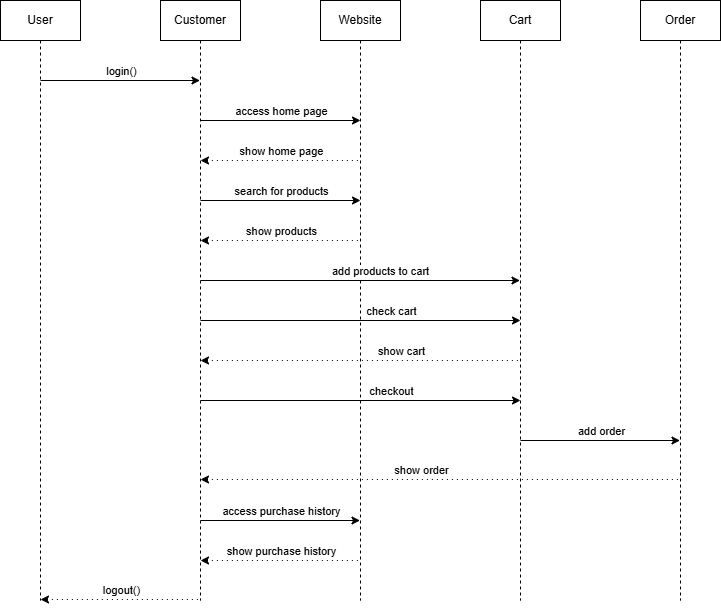

The diagram above was exported from draw.io. Its source (the exported page's mxGraphModel, read from the mxfile embedded in the PNG):
<mxGraphModel dx="1434" dy="756" grid="1" gridSize="10" guides="1" tooltips="1" connect="1" arrows="1" fold="1" page="1" pageScale="1" pageWidth="850" pageHeight="1100" math="0" shadow="0">
  <root>
    <mxCell id="0" />
    <mxCell id="1" parent="0" />
    <mxCell id="aM9ryv3xv72pqoxQDRHE-1" value="User" style="shape=umlLifeline;perimeter=lifelinePerimeter;whiteSpace=wrap;html=1;container=0;dropTarget=0;collapsible=0;recursiveResize=0;outlineConnect=0;portConstraint=eastwest;newEdgeStyle={&quot;edgeStyle&quot;:&quot;elbowEdgeStyle&quot;,&quot;elbow&quot;:&quot;vertical&quot;,&quot;curved&quot;:0,&quot;rounded&quot;:0};" parent="1" vertex="1">
      <mxGeometry x="40" y="40" width="80" height="600" as="geometry" />
    </mxCell>
    <mxCell id="aM9ryv3xv72pqoxQDRHE-5" value="Customer" style="shape=umlLifeline;perimeter=lifelinePerimeter;whiteSpace=wrap;html=1;container=0;dropTarget=0;collapsible=0;recursiveResize=0;outlineConnect=0;portConstraint=eastwest;newEdgeStyle={&quot;edgeStyle&quot;:&quot;elbowEdgeStyle&quot;,&quot;elbow&quot;:&quot;vertical&quot;,&quot;curved&quot;:0,&quot;rounded&quot;:0};" parent="1" vertex="1">
      <mxGeometry x="200" y="40" width="80" height="600" as="geometry" />
    </mxCell>
    <mxCell id="38zfSjQikbxpu1nNzSyk-2" value="Website" style="shape=umlLifeline;perimeter=lifelinePerimeter;whiteSpace=wrap;html=1;container=0;dropTarget=0;collapsible=0;recursiveResize=0;outlineConnect=0;portConstraint=eastwest;newEdgeStyle={&quot;edgeStyle&quot;:&quot;elbowEdgeStyle&quot;,&quot;elbow&quot;:&quot;vertical&quot;,&quot;curved&quot;:0,&quot;rounded&quot;:0};" vertex="1" parent="1">
      <mxGeometry x="360" y="40" width="80" height="600" as="geometry" />
    </mxCell>
    <mxCell id="38zfSjQikbxpu1nNzSyk-3" value="Cart" style="shape=umlLifeline;perimeter=lifelinePerimeter;whiteSpace=wrap;html=1;container=0;dropTarget=0;collapsible=0;recursiveResize=0;outlineConnect=0;portConstraint=eastwest;newEdgeStyle={&quot;edgeStyle&quot;:&quot;elbowEdgeStyle&quot;,&quot;elbow&quot;:&quot;vertical&quot;,&quot;curved&quot;:0,&quot;rounded&quot;:0};" vertex="1" parent="1">
      <mxGeometry x="520" y="40" width="80" height="600" as="geometry" />
    </mxCell>
    <mxCell id="38zfSjQikbxpu1nNzSyk-4" value="" style="endArrow=classic;html=1;rounded=0;" edge="1" parent="1" target="aM9ryv3xv72pqoxQDRHE-5">
      <mxGeometry width="50" height="50" relative="1" as="geometry">
        <mxPoint x="80" y="120" as="sourcePoint" />
        <mxPoint x="130" y="70" as="targetPoint" />
      </mxGeometry>
    </mxCell>
    <mxCell id="38zfSjQikbxpu1nNzSyk-5" value="login()" style="edgeLabel;html=1;align=center;verticalAlign=middle;resizable=0;points=[];" vertex="1" connectable="0" parent="38zfSjQikbxpu1nNzSyk-4">
      <mxGeometry x="0.2414" y="1" relative="1" as="geometry">
        <mxPoint x="-19" y="-9" as="offset" />
      </mxGeometry>
    </mxCell>
    <mxCell id="38zfSjQikbxpu1nNzSyk-6" value="" style="endArrow=classic;html=1;rounded=0;" edge="1" parent="1">
      <mxGeometry width="50" height="50" relative="1" as="geometry">
        <mxPoint x="240" y="160" as="sourcePoint" />
        <mxPoint x="400" y="160" as="targetPoint" />
      </mxGeometry>
    </mxCell>
    <mxCell id="38zfSjQikbxpu1nNzSyk-7" value="access home page" style="edgeLabel;html=1;align=center;verticalAlign=middle;resizable=0;points=[];" vertex="1" connectable="0" parent="38zfSjQikbxpu1nNzSyk-6">
      <mxGeometry x="0.2414" y="1" relative="1" as="geometry">
        <mxPoint x="-19" y="-9" as="offset" />
      </mxGeometry>
    </mxCell>
    <mxCell id="38zfSjQikbxpu1nNzSyk-8" value="" style="endArrow=classic;html=1;rounded=0;" edge="1" parent="1" target="aM9ryv3xv72pqoxQDRHE-5">
      <mxGeometry width="50" height="50" relative="1" as="geometry">
        <mxPoint x="240" y="200" as="sourcePoint" />
        <mxPoint x="400" y="200" as="targetPoint" />
      </mxGeometry>
    </mxCell>
    <mxCell id="38zfSjQikbxpu1nNzSyk-10" value="" style="endArrow=none;html=1;rounded=0;dashed=1;dashPattern=1 4;startArrow=classic;startFill=1;endFill=0;" edge="1" parent="1">
      <mxGeometry width="50" height="50" relative="1" as="geometry">
        <mxPoint x="240" y="200" as="sourcePoint" />
        <mxPoint x="400" y="200" as="targetPoint" />
      </mxGeometry>
    </mxCell>
    <mxCell id="38zfSjQikbxpu1nNzSyk-11" value="show home page" style="edgeLabel;html=1;align=center;verticalAlign=middle;resizable=0;points=[];" vertex="1" connectable="0" parent="38zfSjQikbxpu1nNzSyk-10">
      <mxGeometry x="0.2414" y="1" relative="1" as="geometry">
        <mxPoint x="-19" y="-9" as="offset" />
      </mxGeometry>
    </mxCell>
    <mxCell id="38zfSjQikbxpu1nNzSyk-12" value="" style="endArrow=classic;html=1;rounded=0;" edge="1" parent="1">
      <mxGeometry width="50" height="50" relative="1" as="geometry">
        <mxPoint x="240" y="240" as="sourcePoint" />
        <mxPoint x="400" y="240" as="targetPoint" />
      </mxGeometry>
    </mxCell>
    <mxCell id="38zfSjQikbxpu1nNzSyk-13" value="search for products" style="edgeLabel;html=1;align=center;verticalAlign=middle;resizable=0;points=[];" vertex="1" connectable="0" parent="38zfSjQikbxpu1nNzSyk-12">
      <mxGeometry x="0.2414" y="1" relative="1" as="geometry">
        <mxPoint x="-19" y="-9" as="offset" />
      </mxGeometry>
    </mxCell>
    <mxCell id="38zfSjQikbxpu1nNzSyk-14" value="" style="endArrow=none;html=1;rounded=0;dashed=1;dashPattern=1 4;startArrow=classic;startFill=1;endFill=0;" edge="1" parent="1">
      <mxGeometry width="50" height="50" relative="1" as="geometry">
        <mxPoint x="240" y="280" as="sourcePoint" />
        <mxPoint x="400" y="280" as="targetPoint" />
      </mxGeometry>
    </mxCell>
    <mxCell id="38zfSjQikbxpu1nNzSyk-15" value="show products" style="edgeLabel;html=1;align=center;verticalAlign=middle;resizable=0;points=[];" vertex="1" connectable="0" parent="38zfSjQikbxpu1nNzSyk-14">
      <mxGeometry x="0.2414" y="1" relative="1" as="geometry">
        <mxPoint x="-19" y="-9" as="offset" />
      </mxGeometry>
    </mxCell>
    <mxCell id="38zfSjQikbxpu1nNzSyk-18" value="" style="endArrow=classic;html=1;rounded=0;" edge="1" parent="1" target="38zfSjQikbxpu1nNzSyk-3">
      <mxGeometry width="50" height="50" relative="1" as="geometry">
        <mxPoint x="240" y="320" as="sourcePoint" />
        <mxPoint x="400" y="320" as="targetPoint" />
      </mxGeometry>
    </mxCell>
    <mxCell id="38zfSjQikbxpu1nNzSyk-19" value="add products to cart" style="edgeLabel;html=1;align=center;verticalAlign=middle;resizable=0;points=[];" vertex="1" connectable="0" parent="38zfSjQikbxpu1nNzSyk-18">
      <mxGeometry x="0.2414" y="1" relative="1" as="geometry">
        <mxPoint x="-19" y="-9" as="offset" />
      </mxGeometry>
    </mxCell>
    <mxCell id="38zfSjQikbxpu1nNzSyk-20" value="" style="endArrow=classic;html=1;rounded=0;" edge="1" parent="1">
      <mxGeometry width="50" height="50" relative="1" as="geometry">
        <mxPoint x="240" y="360" as="sourcePoint" />
        <mxPoint x="560" y="360" as="targetPoint" />
      </mxGeometry>
    </mxCell>
    <mxCell id="38zfSjQikbxpu1nNzSyk-21" value="check cart" style="edgeLabel;html=1;align=center;verticalAlign=middle;resizable=0;points=[];" vertex="1" connectable="0" parent="38zfSjQikbxpu1nNzSyk-20">
      <mxGeometry x="0.2414" y="1" relative="1" as="geometry">
        <mxPoint x="-9" y="-9" as="offset" />
      </mxGeometry>
    </mxCell>
    <mxCell id="38zfSjQikbxpu1nNzSyk-22" value="" style="endArrow=none;html=1;rounded=0;dashed=1;dashPattern=1 4;startArrow=classic;startFill=1;endFill=0;" edge="1" parent="1">
      <mxGeometry width="50" height="50" relative="1" as="geometry">
        <mxPoint x="240" y="400" as="sourcePoint" />
        <mxPoint x="560" y="400" as="targetPoint" />
      </mxGeometry>
    </mxCell>
    <mxCell id="38zfSjQikbxpu1nNzSyk-23" value="show cart" style="edgeLabel;html=1;align=center;verticalAlign=middle;resizable=0;points=[];" vertex="1" connectable="0" parent="38zfSjQikbxpu1nNzSyk-22">
      <mxGeometry x="0.2414" y="1" relative="1" as="geometry">
        <mxPoint x="1" y="-9" as="offset" />
      </mxGeometry>
    </mxCell>
    <mxCell id="38zfSjQikbxpu1nNzSyk-24" value="" style="endArrow=classic;html=1;rounded=0;" edge="1" parent="1">
      <mxGeometry width="50" height="50" relative="1" as="geometry">
        <mxPoint x="240" y="440" as="sourcePoint" />
        <mxPoint x="560" y="440" as="targetPoint" />
      </mxGeometry>
    </mxCell>
    <mxCell id="38zfSjQikbxpu1nNzSyk-25" value="checkout" style="edgeLabel;html=1;align=center;verticalAlign=middle;resizable=0;points=[];" vertex="1" connectable="0" parent="38zfSjQikbxpu1nNzSyk-24">
      <mxGeometry x="0.2414" y="1" relative="1" as="geometry">
        <mxPoint x="-9" y="-9" as="offset" />
      </mxGeometry>
    </mxCell>
    <mxCell id="38zfSjQikbxpu1nNzSyk-26" value="Order" style="shape=umlLifeline;perimeter=lifelinePerimeter;whiteSpace=wrap;html=1;container=0;dropTarget=0;collapsible=0;recursiveResize=0;outlineConnect=0;portConstraint=eastwest;newEdgeStyle={&quot;edgeStyle&quot;:&quot;elbowEdgeStyle&quot;,&quot;elbow&quot;:&quot;vertical&quot;,&quot;curved&quot;:0,&quot;rounded&quot;:0};" vertex="1" parent="1">
      <mxGeometry x="680" y="40" width="80" height="600" as="geometry" />
    </mxCell>
    <mxCell id="38zfSjQikbxpu1nNzSyk-27" value="" style="endArrow=classic;html=1;rounded=0;" edge="1" parent="1" target="38zfSjQikbxpu1nNzSyk-26">
      <mxGeometry width="50" height="50" relative="1" as="geometry">
        <mxPoint x="560" y="480" as="sourcePoint" />
        <mxPoint x="610" y="430" as="targetPoint" />
      </mxGeometry>
    </mxCell>
    <mxCell id="38zfSjQikbxpu1nNzSyk-28" value="add order" style="edgeLabel;html=1;align=center;verticalAlign=middle;resizable=0;points=[];" vertex="1" connectable="0" parent="38zfSjQikbxpu1nNzSyk-27">
      <mxGeometry x="0.1034" y="-2" relative="1" as="geometry">
        <mxPoint x="-8" y="-12" as="offset" />
      </mxGeometry>
    </mxCell>
    <mxCell id="38zfSjQikbxpu1nNzSyk-29" value="" style="endArrow=none;html=1;rounded=0;dashed=1;dashPattern=1 4;startArrow=classic;startFill=1;endFill=0;" edge="1" parent="1" target="38zfSjQikbxpu1nNzSyk-26">
      <mxGeometry width="50" height="50" relative="1" as="geometry">
        <mxPoint x="240" y="519" as="sourcePoint" />
        <mxPoint x="560" y="519" as="targetPoint" />
      </mxGeometry>
    </mxCell>
    <mxCell id="38zfSjQikbxpu1nNzSyk-30" value="show order" style="edgeLabel;html=1;align=center;verticalAlign=middle;resizable=0;points=[];" vertex="1" connectable="0" parent="38zfSjQikbxpu1nNzSyk-29">
      <mxGeometry x="0.2414" y="1" relative="1" as="geometry">
        <mxPoint x="-78" y="-9" as="offset" />
      </mxGeometry>
    </mxCell>
    <mxCell id="38zfSjQikbxpu1nNzSyk-31" value="" style="endArrow=classic;html=1;rounded=0;" edge="1" parent="1" target="38zfSjQikbxpu1nNzSyk-2">
      <mxGeometry width="50" height="50" relative="1" as="geometry">
        <mxPoint x="240" y="560" as="sourcePoint" />
        <mxPoint x="290" y="510" as="targetPoint" />
      </mxGeometry>
    </mxCell>
    <mxCell id="38zfSjQikbxpu1nNzSyk-32" value="access purchase history" style="edgeLabel;html=1;align=center;verticalAlign=middle;resizable=0;points=[];" vertex="1" connectable="0" parent="38zfSjQikbxpu1nNzSyk-31">
      <mxGeometry x="-0.2351" relative="1" as="geometry">
        <mxPoint x="19" y="-10" as="offset" />
      </mxGeometry>
    </mxCell>
    <mxCell id="38zfSjQikbxpu1nNzSyk-33" value="" style="endArrow=none;html=1;rounded=0;dashed=1;dashPattern=1 4;startArrow=classic;startFill=1;endFill=0;" edge="1" parent="1">
      <mxGeometry width="50" height="50" relative="1" as="geometry">
        <mxPoint x="240" y="600" as="sourcePoint" />
        <mxPoint x="400" y="600" as="targetPoint" />
      </mxGeometry>
    </mxCell>
    <mxCell id="38zfSjQikbxpu1nNzSyk-34" value="show purchase history" style="edgeLabel;html=1;align=center;verticalAlign=middle;resizable=0;points=[];" vertex="1" connectable="0" parent="38zfSjQikbxpu1nNzSyk-33">
      <mxGeometry x="0.2414" y="1" relative="1" as="geometry">
        <mxPoint x="-19" y="-9" as="offset" />
      </mxGeometry>
    </mxCell>
    <mxCell id="38zfSjQikbxpu1nNzSyk-35" value="" style="endArrow=none;html=1;rounded=0;dashed=1;dashPattern=1 4;startArrow=classic;startFill=1;endFill=0;" edge="1" parent="1">
      <mxGeometry width="50" height="50" relative="1" as="geometry">
        <mxPoint x="80" y="639" as="sourcePoint" />
        <mxPoint x="240" y="639" as="targetPoint" />
      </mxGeometry>
    </mxCell>
    <mxCell id="38zfSjQikbxpu1nNzSyk-36" value="logout()" style="edgeLabel;html=1;align=center;verticalAlign=middle;resizable=0;points=[];" vertex="1" connectable="0" parent="38zfSjQikbxpu1nNzSyk-35">
      <mxGeometry x="0.2414" y="1" relative="1" as="geometry">
        <mxPoint x="-19" y="-9" as="offset" />
      </mxGeometry>
    </mxCell>
  </root>
</mxGraphModel>